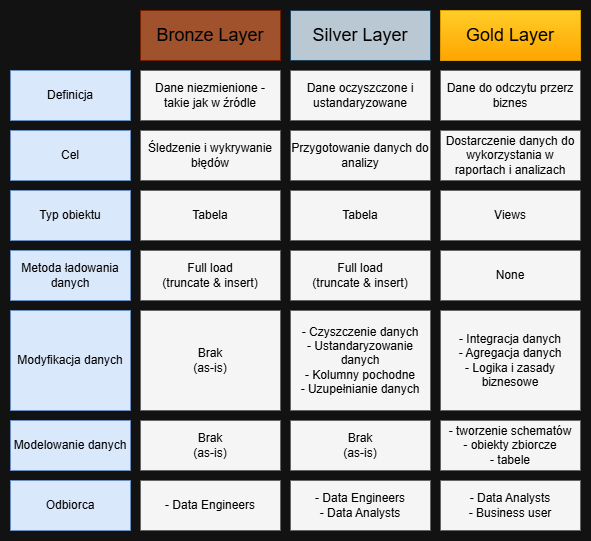

The diagram above was exported from draw.io. Its source (the exported page's mxGraphModel, read from the mxfile embedded in the PNG):
<mxGraphModel dx="1212" dy="1185" grid="1" gridSize="10" guides="1" tooltips="1" connect="1" arrows="1" fold="1" page="1" pageScale="1" pageWidth="827" pageHeight="1169" math="0" shadow="0">
  <root>
    <mxCell id="0" />
    <mxCell id="1" parent="0" />
    <mxCell id="Jiqn3VEpzAUV7_WbTePF-1" parent="1" style="rounded=0;whiteSpace=wrap;html=1;fillColor=#dae8fc;strokeColor=#6c8ebf;" value="&lt;font style=&quot;font-size: 12px; color: rgb(0, 0, 0);&quot;&gt;Definicja&lt;/font&gt;" vertex="1">
      <mxGeometry height="50" width="120" x="40" y="250" as="geometry" />
    </mxCell>
    <mxCell id="Jiqn3VEpzAUV7_WbTePF-2" parent="1" style="rounded=0;whiteSpace=wrap;html=1;fillColor=#f5f5f5;strokeColor=#666666;fontColor=#333333;" value="&lt;font style=&quot;font-size: 12px; color: rgb(0, 0, 0);&quot;&gt;Dane niezmienione - takie jak w źródle&lt;/font&gt;" vertex="1">
      <mxGeometry height="50" width="140" x="170" y="250" as="geometry" />
    </mxCell>
    <mxCell id="Jiqn3VEpzAUV7_WbTePF-3" parent="1" style="rounded=0;whiteSpace=wrap;html=1;fillColor=#dae8fc;strokeColor=#6c8ebf;" value="&lt;font style=&quot;font-size: 12px; color: rgb(0, 0, 0);&quot;&gt;Cel&lt;/font&gt;" vertex="1">
      <mxGeometry height="50" width="120" x="40" y="310" as="geometry" />
    </mxCell>
    <mxCell id="Jiqn3VEpzAUV7_WbTePF-4" parent="1" style="rounded=0;whiteSpace=wrap;html=1;fillColor=#f5f5f5;strokeColor=#666666;fontColor=#333333;" value="&lt;font style=&quot;font-size: 12px; color: rgb(0, 0, 0);&quot;&gt;Śledzenie i wykrywanie błędów&lt;/font&gt;" vertex="1">
      <mxGeometry height="50" width="140" x="170" y="310" as="geometry" />
    </mxCell>
    <mxCell id="Jiqn3VEpzAUV7_WbTePF-5" parent="1" style="rounded=0;whiteSpace=wrap;html=1;fillColor=#dae8fc;strokeColor=#6c8ebf;" value="&lt;font style=&quot;font-size: 12px; color: rgb(0, 0, 0);&quot;&gt;Typ obiektu&lt;/font&gt;" vertex="1">
      <mxGeometry height="50" width="120" x="40" y="370" as="geometry" />
    </mxCell>
    <mxCell id="Jiqn3VEpzAUV7_WbTePF-6" parent="1" style="rounded=0;whiteSpace=wrap;html=1;fillColor=#f5f5f5;strokeColor=#666666;fontColor=#333333;" value="&lt;font style=&quot;font-size: 12px; color: rgb(0, 0, 0);&quot;&gt;Tabela&lt;/font&gt;" vertex="1">
      <mxGeometry height="50" width="140" x="170" y="370" as="geometry" />
    </mxCell>
    <mxCell id="Jiqn3VEpzAUV7_WbTePF-8" parent="1" style="rounded=0;whiteSpace=wrap;html=1;fillColor=#dae8fc;strokeColor=#6c8ebf;" value="&lt;font style=&quot;font-size: 12px; color: rgb(0, 0, 0);&quot;&gt;Metoda ładowania danych&lt;/font&gt;" vertex="1">
      <mxGeometry height="50" width="120" x="40" y="430" as="geometry" />
    </mxCell>
    <mxCell id="Jiqn3VEpzAUV7_WbTePF-9" parent="1" style="rounded=0;whiteSpace=wrap;html=1;fillColor=#f5f5f5;strokeColor=#666666;fontColor=#333333;" value="&lt;font style=&quot;font-size: 12px; color: rgb(0, 0, 0);&quot;&gt;Full load&lt;/font&gt;&lt;div&gt;&lt;font style=&quot;font-size: 12px; color: rgb(0, 0, 0);&quot;&gt;(truncate &amp;amp; insert)&lt;/font&gt;&lt;/div&gt;" vertex="1">
      <mxGeometry height="50" width="140" x="170" y="430" as="geometry" />
    </mxCell>
    <mxCell id="Jiqn3VEpzAUV7_WbTePF-11" parent="1" style="rounded=0;whiteSpace=wrap;html=1;fillColor=#dae8fc;strokeColor=#6c8ebf;" value="&lt;font style=&quot;font-size: 12px; color: rgb(0, 0, 0);&quot;&gt;Modyfikacja danych&lt;/font&gt;" vertex="1">
      <mxGeometry height="100" width="120" x="40" y="490" as="geometry" />
    </mxCell>
    <mxCell id="Jiqn3VEpzAUV7_WbTePF-12" parent="1" style="rounded=0;whiteSpace=wrap;html=1;fillColor=#f5f5f5;strokeColor=#666666;fontColor=#333333;" value="&lt;font color=&quot;#000000&quot;&gt;Brak&lt;/font&gt;&lt;div&gt;&lt;font color=&quot;#000000&quot;&gt;(as-is)&lt;/font&gt;&lt;/div&gt;" vertex="1">
      <mxGeometry height="100" width="140" x="170" y="490" as="geometry" />
    </mxCell>
    <mxCell id="Jiqn3VEpzAUV7_WbTePF-13" parent="1" style="rounded=0;whiteSpace=wrap;html=1;fillColor=#dae8fc;strokeColor=#6c8ebf;" value="&lt;font style=&quot;font-size: 12px; color: rgb(0, 0, 0);&quot;&gt;Modelowanie danych&lt;/font&gt;" vertex="1">
      <mxGeometry height="50" width="120" x="40" y="600" as="geometry" />
    </mxCell>
    <mxCell id="Jiqn3VEpzAUV7_WbTePF-14" parent="1" style="rounded=0;whiteSpace=wrap;html=1;fillColor=#f5f5f5;strokeColor=#666666;fontColor=#333333;" value="&lt;font color=&quot;#000000&quot;&gt;Brak&lt;/font&gt;&lt;div&gt;&lt;font color=&quot;#000000&quot;&gt;(as-is)&lt;/font&gt;&lt;/div&gt;" vertex="1">
      <mxGeometry height="50" width="140" x="170" y="600" as="geometry" />
    </mxCell>
    <mxCell id="Jiqn3VEpzAUV7_WbTePF-16" parent="1" style="rounded=0;whiteSpace=wrap;html=1;fillColor=#dae8fc;strokeColor=#6c8ebf;" value="&lt;font style=&quot;font-size: 12px; color: rgb(0, 0, 0);&quot;&gt;Odbiorca&lt;/font&gt;" vertex="1">
      <mxGeometry height="50" width="120" x="40" y="660" as="geometry" />
    </mxCell>
    <mxCell id="Jiqn3VEpzAUV7_WbTePF-17" parent="1" style="rounded=0;whiteSpace=wrap;html=1;fillColor=#f5f5f5;strokeColor=#666666;fontColor=#333333;" value="&lt;font color=&quot;#000000&quot;&gt;- Data Engineers&lt;/font&gt;" vertex="1">
      <mxGeometry height="50" width="140" x="170" y="660" as="geometry" />
    </mxCell>
    <mxCell id="Jiqn3VEpzAUV7_WbTePF-18" parent="1" style="rounded=0;whiteSpace=wrap;html=1;fillColor=#a0522d;strokeColor=#6D1F00;fontColor=#ffffff;" value="&lt;font style=&quot;color: rgb(0, 0, 0); font-size: 18px;&quot;&gt;Bronze Layer&lt;/font&gt;" vertex="1">
      <mxGeometry height="50" width="140" x="170" y="190" as="geometry" />
    </mxCell>
    <mxCell id="Jiqn3VEpzAUV7_WbTePF-19" parent="1" style="rounded=0;whiteSpace=wrap;html=1;fillColor=#f5f5f5;strokeColor=#666666;fontColor=#333333;" value="&lt;font style=&quot;font-size: 12px; color: rgb(0, 0, 0);&quot;&gt;Dane oczyszczone i ustandaryzowane&lt;/font&gt;" vertex="1">
      <mxGeometry height="50" width="140" x="320" y="250" as="geometry" />
    </mxCell>
    <mxCell id="Jiqn3VEpzAUV7_WbTePF-20" parent="1" style="rounded=0;whiteSpace=wrap;html=1;fillColor=#f5f5f5;strokeColor=#666666;fontColor=#333333;" value="&lt;font style=&quot;font-size: 12px; color: rgb(0, 0, 0);&quot;&gt;Przygotowanie danych do analizy&lt;/font&gt;" vertex="1">
      <mxGeometry height="50" width="140" x="320" y="310" as="geometry" />
    </mxCell>
    <mxCell id="Jiqn3VEpzAUV7_WbTePF-21" parent="1" style="rounded=0;whiteSpace=wrap;html=1;fillColor=#f5f5f5;strokeColor=#666666;fontColor=#333333;" value="&lt;font style=&quot;font-size: 12px; color: rgb(0, 0, 0);&quot;&gt;Tabela&lt;/font&gt;" vertex="1">
      <mxGeometry height="50" width="140" x="320" y="370" as="geometry" />
    </mxCell>
    <mxCell id="Jiqn3VEpzAUV7_WbTePF-22" parent="1" style="rounded=0;whiteSpace=wrap;html=1;fillColor=#f5f5f5;strokeColor=#666666;fontColor=#333333;" value="&lt;font style=&quot;font-size: 12px; color: rgb(0, 0, 0);&quot;&gt;Full load&lt;/font&gt;&lt;div&gt;&lt;font style=&quot;font-size: 12px; color: rgb(0, 0, 0);&quot;&gt;(truncate &amp;amp; insert)&lt;/font&gt;&lt;/div&gt;" vertex="1">
      <mxGeometry height="50" width="140" x="320" y="430" as="geometry" />
    </mxCell>
    <mxCell id="Jiqn3VEpzAUV7_WbTePF-23" parent="1" style="rounded=0;whiteSpace=wrap;html=1;fillColor=#f5f5f5;strokeColor=#666666;fontColor=#333333;" value="&lt;font color=&quot;#000000&quot;&gt;- Czyszczenie danych&lt;/font&gt;&lt;div&gt;&lt;font color=&quot;#000000&quot;&gt;- Ustandaryzowanie danych&lt;/font&gt;&lt;/div&gt;&lt;div&gt;&lt;font color=&quot;#000000&quot;&gt;- Kolumny pochodne&lt;/font&gt;&lt;/div&gt;&lt;div&gt;&lt;font color=&quot;#000000&quot;&gt;- Uzupełnianie danych&lt;/font&gt;&lt;/div&gt;" vertex="1">
      <mxGeometry height="100" width="140" x="320" y="490" as="geometry" />
    </mxCell>
    <mxCell id="Jiqn3VEpzAUV7_WbTePF-24" parent="1" style="rounded=0;whiteSpace=wrap;html=1;fillColor=#f5f5f5;strokeColor=#666666;fontColor=#333333;" value="&lt;font color=&quot;#000000&quot;&gt;Brak&lt;/font&gt;&lt;div&gt;&lt;font color=&quot;#000000&quot;&gt;(as-is)&lt;/font&gt;&lt;/div&gt;" vertex="1">
      <mxGeometry height="50" width="140" x="320" y="600" as="geometry" />
    </mxCell>
    <mxCell id="Jiqn3VEpzAUV7_WbTePF-25" parent="1" style="rounded=0;whiteSpace=wrap;html=1;fillColor=#f5f5f5;strokeColor=#666666;fontColor=#333333;" value="&lt;font color=&quot;#000000&quot;&gt;- Data Engineers&lt;/font&gt;&lt;div&gt;&lt;font color=&quot;#000000&quot;&gt;- Data Analysts&lt;/font&gt;&lt;/div&gt;" vertex="1">
      <mxGeometry height="50" width="140" x="320" y="660" as="geometry" />
    </mxCell>
    <mxCell id="Jiqn3VEpzAUV7_WbTePF-26" parent="1" style="rounded=0;whiteSpace=wrap;html=1;fillColor=#bac8d3;strokeColor=#23445d;" value="&lt;font style=&quot;color: rgb(0, 0, 0); font-size: 18px;&quot;&gt;Silver Layer&lt;/font&gt;" vertex="1">
      <mxGeometry height="50" width="140" x="320" y="190" as="geometry" />
    </mxCell>
    <mxCell id="Jiqn3VEpzAUV7_WbTePF-27" parent="1" style="rounded=0;whiteSpace=wrap;html=1;fillColor=#f5f5f5;strokeColor=#666666;fontColor=#333333;" value="&lt;font style=&quot;font-size: 12px; color: rgb(0, 0, 0);&quot;&gt;Dane do odczytu przerz biznes&lt;/font&gt;" vertex="1">
      <mxGeometry height="50" width="140" x="470" y="250" as="geometry" />
    </mxCell>
    <mxCell id="Jiqn3VEpzAUV7_WbTePF-28" parent="1" style="rounded=0;whiteSpace=wrap;html=1;fillColor=#f5f5f5;strokeColor=#666666;fontColor=#333333;" value="&lt;font style=&quot;font-size: 12px; color: rgb(0, 0, 0);&quot;&gt;Dostarczenie danych do wykorzystania w raportach i analizach&lt;/font&gt;" vertex="1">
      <mxGeometry height="50" width="140" x="470" y="310" as="geometry" />
    </mxCell>
    <mxCell id="Jiqn3VEpzAUV7_WbTePF-29" parent="1" style="rounded=0;whiteSpace=wrap;html=1;fillColor=#f5f5f5;strokeColor=#666666;fontColor=#333333;" value="&lt;font style=&quot;font-size: 12px; color: rgb(0, 0, 0);&quot;&gt;Views&lt;/font&gt;" vertex="1">
      <mxGeometry height="50" width="140" x="470" y="370" as="geometry" />
    </mxCell>
    <mxCell id="Jiqn3VEpzAUV7_WbTePF-30" parent="1" style="rounded=0;whiteSpace=wrap;html=1;fillColor=#f5f5f5;strokeColor=#666666;fontColor=#333333;" value="&lt;font color=&quot;#000000&quot;&gt;None&lt;/font&gt;" vertex="1">
      <mxGeometry height="50" width="140" x="470" y="430" as="geometry" />
    </mxCell>
    <mxCell id="Jiqn3VEpzAUV7_WbTePF-31" parent="1" style="rounded=0;whiteSpace=wrap;html=1;fillColor=#f5f5f5;strokeColor=#666666;fontColor=#333333;" value="&lt;font color=&quot;#000000&quot;&gt;- Integracja danych&lt;/font&gt;&lt;div&gt;&lt;font color=&quot;#000000&quot;&gt;- Agregacja danych&lt;/font&gt;&lt;/div&gt;&lt;div&gt;&lt;font color=&quot;#000000&quot;&gt;- Logika i zasady biznesowe&lt;/font&gt;&lt;/div&gt;" vertex="1">
      <mxGeometry height="100" width="140" x="470" y="490" as="geometry" />
    </mxCell>
    <mxCell id="Jiqn3VEpzAUV7_WbTePF-32" parent="1" style="rounded=0;whiteSpace=wrap;html=1;fillColor=#f5f5f5;strokeColor=#666666;fontColor=#333333;" value="&lt;font color=&quot;#000000&quot;&gt;- tworzenie schematów&lt;/font&gt;&lt;div&gt;&lt;font color=&quot;#000000&quot;&gt;- obiekty zbiorcze&lt;/font&gt;&lt;/div&gt;&lt;div&gt;&lt;font color=&quot;#000000&quot;&gt;- tabele&lt;/font&gt;&lt;/div&gt;" vertex="1">
      <mxGeometry height="50" width="140" x="470" y="600" as="geometry" />
    </mxCell>
    <mxCell id="Jiqn3VEpzAUV7_WbTePF-33" parent="1" style="rounded=0;whiteSpace=wrap;html=1;fillColor=#f5f5f5;strokeColor=#666666;fontColor=#333333;" value="&lt;div&gt;&lt;font color=&quot;#000000&quot;&gt;- Data Analysts&lt;/font&gt;&lt;/div&gt;&lt;div&gt;&lt;font color=&quot;#000000&quot;&gt;- Business user&lt;/font&gt;&lt;/div&gt;" vertex="1">
      <mxGeometry height="50" width="140" x="470" y="660" as="geometry" />
    </mxCell>
    <mxCell id="Jiqn3VEpzAUV7_WbTePF-34" parent="1" style="rounded=0;whiteSpace=wrap;html=1;fillColor=#ffcd28;strokeColor=#d79b00;gradientColor=#ffa500;" value="&lt;font style=&quot;color: rgb(0, 0, 0); font-size: 18px;&quot;&gt;Gold Layer&lt;/font&gt;" vertex="1">
      <mxGeometry height="50" width="140" x="470" y="190" as="geometry" />
    </mxCell>
  </root>
</mxGraphModel>